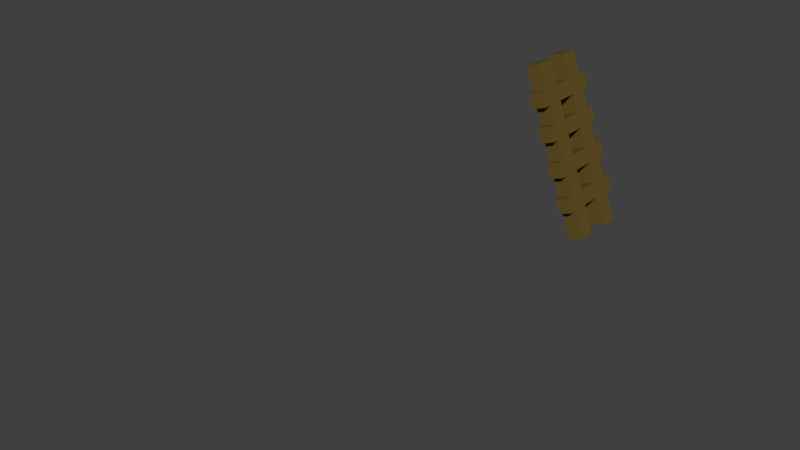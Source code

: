 # Source: ladder.blend  (saved by Blender 2.79.0; exported with 4.5.12 LTS)
import bpy
from mathutils import Matrix  # noqa: F401  (used for matrix-valued properties, if any)

bpy.ops.wm.read_factory_settings(use_empty=True)
scene = bpy.context.scene
scene.name = 'Scene'

# ---- collections
col_collection_1 = bpy.data.collections.new('Collection 1'); scene.collection.children.link(col_collection_1)

# ---- materials (node trees are filled in below, after node groups)
mat_wood = bpy.data.materials.new('wood')
mat_wood.alpha_threshold = 0.0
mat_wood.use_transparent_shadow = False
mat_wood.diffuse_color = (0.1282, 0.08769, 0.01844, 1.0)
mat_wood.roughness = 0.5

# ---- material node trees

# ---- world
world_world = bpy.data.worlds.new('World'); scene.world = world_world
world_world.color = (0.05088, 0.05088, 0.05088)
world_world.use_sun_shadow = False
world_world.sun_shadow_jitter_overblur = 0.0
world_world.cycles.sampling_method = 'MANUAL'

# ---- meshes
me_cube_002 = bpy.data.meshes.new('Cube.002')
me_cube_002.from_pydata([(-0.1456, -0.8397, 0.003099), (0.06421, -0.02707, 0.03203), (-0.03551, -0.02721, 0.3072), (0.06425, -0.05516, 0.03203), (-0.03548, -0.05529, 0.3072), (0.03782, -0.02711, 0.02242), (-0.06191, -0.02725, 0.2976), (0.03786, -0.05519, 0.02242), (-0.06187, -0.05533, 0.2976), (0.06412, 0.04038, 0.03203), (-0.03561, 0.04024, 0.3072), (0.06416, 0.0123, 0.03203), (-0.03557, 0.01216, 0.3072), (0.03773, 0.04035, 0.02242), (-0.062, 0.04021, 0.2976), (0.03777, 0.01226, 0.02242), (-0.06196, 0.01212, 0.2976), (-0.03718, -0.06817, 0.2344), (-0.04587, -0.06819, 0.2583), (-0.03735, 0.0561, 0.2344), (-0.04604, 0.05609, 0.2583), (-0.01331, -0.06814, 0.2431), (-0.022, -0.06815, 0.267), (-0.01348, 0.05613, 0.2431), (-0.02217, 0.05612, 0.267), (-0.01779, -0.06815, 0.1811), (-0.02647, -0.06816, 0.205), (-0.01796, 0.05613, 0.1811), (-0.02664, 0.05611, 0.205), (0.006084, -0.06811, 0.1898), (-0.002604, -0.06813, 0.2137), (0.005913, 0.05616, 0.1898), (-0.002775, 0.05615, 0.2137), (0.002688, -0.06812, 0.1249), (-0.006, -0.06813, 0.1487), (0.002517, 0.05615, 0.1249), (-0.006171, 0.05614, 0.1487), (0.02656, -0.06809, 0.1335), (0.01787, -0.0681, 0.1574), (0.02639, 0.05619, 0.1335), (0.0177, 0.05617, 0.1574), (0.02316, -0.06809, 0.0686), (0.01447, -0.0681, 0.09247), (0.02299, 0.05618, 0.0686), (0.0143, 0.05617, 0.09247), (0.04703, -0.06806, 0.07729), (0.03834, -0.06807, 0.1012), (0.04686, 0.05621, 0.07729), (0.03817, 0.0562, 0.1012)], [], [(1, 2, 4, 3), (3, 4, 8, 7), (7, 8, 6, 5), (5, 6, 2, 1), (3, 7, 5, 1), (8, 4, 2, 6), (9, 10, 12, 11), (11, 12, 16, 15), (15, 16, 14, 13), (13, 14, 10, 9), (11, 15, 13, 9), (16, 12, 10, 14), (17, 18, 20, 19), (19, 20, 24, 23), (23, 24, 22, 21), (21, 22, 18, 17), (19, 23, 21, 17), (24, 20, 18, 22), (25, 26, 28, 27), (27, 28, 32, 31), (31, 32, 30, 29), (29, 30, 26, 25), (27, 31, 29, 25), (32, 28, 26, 30), (33, 34, 36, 35), (35, 36, 40, 39), (39, 40, 38, 37), (37, 38, 34, 33), (35, 39, 37, 33), (40, 36, 34, 38), (41, 42, 44, 43), (43, 44, 48, 47), (47, 48, 46, 45), (45, 46, 42, 41), (43, 47, 45, 41), (48, 44, 42, 46)])
me_cube_002.materials.append(mat_wood)
me_cube_002.use_remesh_preserve_volume = False
me_cube_002.use_remesh_preserve_attributes = False
me_cube_002.use_mirror_vertex_groups = False
me_cube_002.update()

# ---- objects
ob_cube = bpy.data.objects.new('Cube', me_cube_002)

# ---- transforms, parenting, visibility, modifiers, constraints
ob_cube.location = (0.0, 0.0, 0.0)
ob_cube.lineart.crease_threshold = 0.0

# ---- collection membership
col_collection_1.objects.link(ob_cube)

# ---- scene / render settings (as saved in the file)
scene.frame_start = 1; scene.frame_end = 250; scene.frame_set(1)
scene.render.engine = 'BLENDER_EEVEE_NEXT'
scene.render.resolution_percentage = 50
scene.render.dither_intensity = 0.0
scene.cycles.use_denoising = False
scene.cycles.samples = 128
scene.cycles.sampling_pattern = 'TABULATED_SOBOL'
scene.cycles.light_sampling_threshold = 0.0
scene.cycles.use_adaptive_sampling = False
scene.cycles.use_light_tree = False
scene.cycles.blur_glossy = 0.0
scene.cycles.sample_clamp_indirect = 0.0
scene.view_settings.view_transform = 'Standard'
bpy.context.view_layer.update()

# ---- added for rendering (the .blend has no active camera and no usable light): camera, sun
cam_auto = bpy.data.cameras.new('AutoCamera')
cam_auto.lens = 50.0
cam_auto.sensor_width = 36.0
cam_auto.clip_end = 1000.0
ob_auto_camera = bpy.data.objects.new('AutoCamera', cam_auto)
scene.collection.objects.link(ob_auto_camera)
ob_auto_camera.location = (0.856005, -1.46779, 0.87253)
ob_auto_camera.rotation_euler = (1.09748, -7.21219e-08, 0.694738)
scene.camera = ob_auto_camera
light_auto_sun = bpy.data.lights.new('AutoSun', 'SUN')
light_auto_sun.energy = 3.0
light_auto_sun.angle = 0.0523599
ob_auto_sun = bpy.data.objects.new('AutoSun', light_auto_sun)
scene.collection.objects.link(ob_auto_sun)
ob_auto_sun.rotation_euler = (0.872665, 0.174533, 0.523599)
bpy.context.view_layer.update()
